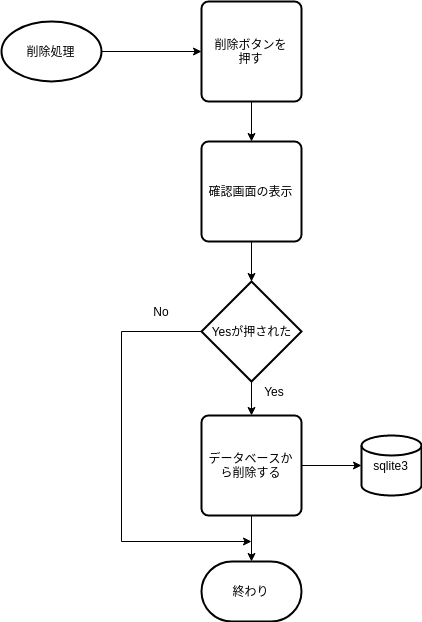

The diagram above was exported from draw.io. Its source (the exported page's mxGraphModel, read from the mxfile embedded in the PNG):
<mxGraphModel dx="1338" dy="711" grid="1" gridSize="10" guides="1" tooltips="1" connect="1" arrows="1" fold="1" page="1" pageScale="1" pageWidth="827" pageHeight="1169" math="0" shadow="0">
  <root>
    <mxCell id="hQSQA01vsizhv4uBAhAf-0" />
    <mxCell id="hQSQA01vsizhv4uBAhAf-1" parent="hQSQA01vsizhv4uBAhAf-0" />
    <mxCell id="hQSQA01vsizhv4uBAhAf-2" style="edgeStyle=orthogonalEdgeStyle;rounded=0;orthogonalLoop=1;jettySize=auto;html=1;exitX=1;exitY=0.5;exitDx=0;exitDy=0;exitPerimeter=0;" edge="1" parent="hQSQA01vsizhv4uBAhAf-1" source="hQSQA01vsizhv4uBAhAf-3" target="hQSQA01vsizhv4uBAhAf-5">
      <mxGeometry relative="1" as="geometry" />
    </mxCell>
    <mxCell id="hQSQA01vsizhv4uBAhAf-3" value="削除処理" style="strokeWidth=2;html=1;shape=mxgraph.flowchart.start_1;whiteSpace=wrap;" vertex="1" parent="hQSQA01vsizhv4uBAhAf-1">
      <mxGeometry x="120" y="90" width="100" height="60" as="geometry" />
    </mxCell>
    <mxCell id="hQSQA01vsizhv4uBAhAf-17" style="edgeStyle=orthogonalEdgeStyle;rounded=0;orthogonalLoop=1;jettySize=auto;html=1;entryX=0.5;entryY=0;entryDx=0;entryDy=0;" edge="1" parent="hQSQA01vsizhv4uBAhAf-1" source="hQSQA01vsizhv4uBAhAf-5" target="hQSQA01vsizhv4uBAhAf-16">
      <mxGeometry relative="1" as="geometry" />
    </mxCell>
    <mxCell id="hQSQA01vsizhv4uBAhAf-5" value="削除ボタンを&lt;br&gt;押す" style="rounded=1;whiteSpace=wrap;html=1;absoluteArcSize=1;arcSize=14;strokeWidth=2;" vertex="1" parent="hQSQA01vsizhv4uBAhAf-1">
      <mxGeometry x="320" y="70" width="100" height="100" as="geometry" />
    </mxCell>
    <mxCell id="hQSQA01vsizhv4uBAhAf-6" value="sqlite3" style="strokeWidth=2;html=1;shape=mxgraph.flowchart.database;whiteSpace=wrap;" vertex="1" parent="hQSQA01vsizhv4uBAhAf-1">
      <mxGeometry x="480" y="504" width="60" height="60" as="geometry" />
    </mxCell>
    <mxCell id="hQSQA01vsizhv4uBAhAf-8" style="edgeStyle=orthogonalEdgeStyle;rounded=0;orthogonalLoop=1;jettySize=auto;html=1;exitX=0.5;exitY=1;exitDx=0;exitDy=0;exitPerimeter=0;entryX=0.5;entryY=0;entryDx=0;entryDy=0;" edge="1" parent="hQSQA01vsizhv4uBAhAf-1" source="hQSQA01vsizhv4uBAhAf-9" target="hQSQA01vsizhv4uBAhAf-12">
      <mxGeometry relative="1" as="geometry" />
    </mxCell>
    <mxCell id="hQSQA01vsizhv4uBAhAf-20" style="edgeStyle=orthogonalEdgeStyle;rounded=0;orthogonalLoop=1;jettySize=auto;html=1;exitX=0;exitY=0.5;exitDx=0;exitDy=0;exitPerimeter=0;" edge="1" parent="hQSQA01vsizhv4uBAhAf-1" source="hQSQA01vsizhv4uBAhAf-9">
      <mxGeometry relative="1" as="geometry">
        <mxPoint x="370" y="610" as="targetPoint" />
        <Array as="points">
          <mxPoint x="240" y="400" />
          <mxPoint x="240" y="610" />
        </Array>
      </mxGeometry>
    </mxCell>
    <mxCell id="hQSQA01vsizhv4uBAhAf-9" value="Yesが押された" style="strokeWidth=2;html=1;shape=mxgraph.flowchart.decision;whiteSpace=wrap;" vertex="1" parent="hQSQA01vsizhv4uBAhAf-1">
      <mxGeometry x="320" y="350" width="100" height="100" as="geometry" />
    </mxCell>
    <mxCell id="hQSQA01vsizhv4uBAhAf-10" style="edgeStyle=orthogonalEdgeStyle;rounded=0;orthogonalLoop=1;jettySize=auto;html=1;exitX=1;exitY=0.5;exitDx=0;exitDy=0;entryX=0;entryY=0.5;entryDx=0;entryDy=0;entryPerimeter=0;" edge="1" parent="hQSQA01vsizhv4uBAhAf-1" source="hQSQA01vsizhv4uBAhAf-12" target="hQSQA01vsizhv4uBAhAf-6">
      <mxGeometry relative="1" as="geometry">
        <mxPoint x="470" y="610" as="targetPoint" />
      </mxGeometry>
    </mxCell>
    <mxCell id="hQSQA01vsizhv4uBAhAf-11" style="edgeStyle=orthogonalEdgeStyle;rounded=0;orthogonalLoop=1;jettySize=auto;html=1;exitX=0.5;exitY=1;exitDx=0;exitDy=0;entryX=0.5;entryY=0;entryDx=0;entryDy=0;entryPerimeter=0;" edge="1" parent="hQSQA01vsizhv4uBAhAf-1" source="hQSQA01vsizhv4uBAhAf-12" target="hQSQA01vsizhv4uBAhAf-15">
      <mxGeometry relative="1" as="geometry" />
    </mxCell>
    <mxCell id="hQSQA01vsizhv4uBAhAf-12" value="データベースから削除する" style="rounded=1;whiteSpace=wrap;html=1;absoluteArcSize=1;arcSize=14;strokeWidth=2;" vertex="1" parent="hQSQA01vsizhv4uBAhAf-1">
      <mxGeometry x="320" y="484" width="100" height="100" as="geometry" />
    </mxCell>
    <mxCell id="hQSQA01vsizhv4uBAhAf-13" value="Yes" style="text;html=1;strokeColor=none;fillColor=none;align=center;verticalAlign=middle;whiteSpace=wrap;rounded=0;" vertex="1" parent="hQSQA01vsizhv4uBAhAf-1">
      <mxGeometry x="373" y="450" width="40" height="20" as="geometry" />
    </mxCell>
    <mxCell id="hQSQA01vsizhv4uBAhAf-14" value="No" style="text;html=1;strokeColor=none;fillColor=none;align=center;verticalAlign=middle;whiteSpace=wrap;rounded=0;" vertex="1" parent="hQSQA01vsizhv4uBAhAf-1">
      <mxGeometry x="260" y="370" width="40" height="20" as="geometry" />
    </mxCell>
    <mxCell id="hQSQA01vsizhv4uBAhAf-15" value="終わり" style="strokeWidth=2;html=1;shape=mxgraph.flowchart.terminator;whiteSpace=wrap;" vertex="1" parent="hQSQA01vsizhv4uBAhAf-1">
      <mxGeometry x="320" y="630" width="100" height="60" as="geometry" />
    </mxCell>
    <mxCell id="hQSQA01vsizhv4uBAhAf-18" style="edgeStyle=orthogonalEdgeStyle;rounded=0;orthogonalLoop=1;jettySize=auto;html=1;exitX=0.5;exitY=1;exitDx=0;exitDy=0;" edge="1" parent="hQSQA01vsizhv4uBAhAf-1" source="hQSQA01vsizhv4uBAhAf-16" target="hQSQA01vsizhv4uBAhAf-9">
      <mxGeometry relative="1" as="geometry" />
    </mxCell>
    <mxCell id="hQSQA01vsizhv4uBAhAf-16" value="確認画面の表示" style="rounded=1;whiteSpace=wrap;html=1;absoluteArcSize=1;arcSize=14;strokeWidth=2;" vertex="1" parent="hQSQA01vsizhv4uBAhAf-1">
      <mxGeometry x="320" y="210" width="100" height="100" as="geometry" />
    </mxCell>
  </root>
</mxGraphModel>